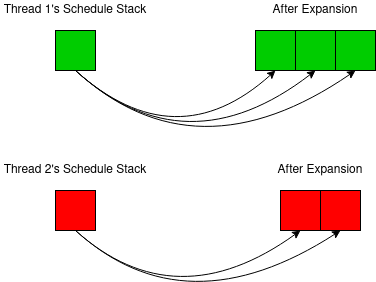

The diagram above was exported from draw.io. Its source (the exported page's mxGraphModel, read from the mxfile embedded in the PNG):
<mxGraphModel dx="1394" dy="730" grid="1" gridSize="10" guides="1" tooltips="1" connect="1" arrows="1" fold="1" page="1" pageScale="1" pageWidth="850" pageHeight="1100" math="0" shadow="0">
  <root>
    <mxCell id="0" />
    <mxCell id="1" parent="0" />
    <mxCell id="oeZQ5z1YvrQG4BNugUac-1" value="" style="whiteSpace=wrap;html=1;aspect=fixed;fillColor=#00CC00;" parent="1" vertex="1">
      <mxGeometry x="160" y="160" width="40" height="40" as="geometry" />
    </mxCell>
    <mxCell id="oeZQ5z1YvrQG4BNugUac-4" value="" style="whiteSpace=wrap;html=1;aspect=fixed;fillColor=#00CC00;" parent="1" vertex="1">
      <mxGeometry x="360" y="160" width="40" height="40" as="geometry" />
    </mxCell>
    <mxCell id="oeZQ5z1YvrQG4BNugUac-5" value="" style="whiteSpace=wrap;html=1;aspect=fixed;fillColor=#00CC00;" parent="1" vertex="1">
      <mxGeometry x="400" y="160" width="40" height="40" as="geometry" />
    </mxCell>
    <mxCell id="oeZQ5z1YvrQG4BNugUac-6" value="" style="whiteSpace=wrap;html=1;aspect=fixed;fillColor=#00CC00;" parent="1" vertex="1">
      <mxGeometry x="440" y="160" width="40" height="40" as="geometry" />
    </mxCell>
    <mxCell id="oeZQ5z1YvrQG4BNugUac-9" value="After Expansion" style="text;html=1;strokeColor=none;fillColor=none;align=center;verticalAlign=middle;whiteSpace=wrap;rounded=0;" parent="1" vertex="1">
      <mxGeometry x="375" y="130" width="90" height="20" as="geometry" />
    </mxCell>
    <mxCell id="oeZQ5z1YvrQG4BNugUac-10" value="Thread 1's Schedule Stack" style="text;html=1;strokeColor=none;fillColor=none;align=center;verticalAlign=middle;whiteSpace=wrap;rounded=0;" parent="1" vertex="1">
      <mxGeometry x="105" y="130" width="150" height="20" as="geometry" />
    </mxCell>
    <mxCell id="oeZQ5z1YvrQG4BNugUac-14" value="" style="endArrow=classic;html=1;exitX=0.5;exitY=1;exitDx=0;exitDy=0;entryX=0.5;entryY=1;entryDx=0;entryDy=0;curved=1;" parent="1" source="oeZQ5z1YvrQG4BNugUac-1" target="oeZQ5z1YvrQG4BNugUac-4" edge="1">
      <mxGeometry width="50" height="50" relative="1" as="geometry">
        <mxPoint x="350" y="400" as="sourcePoint" />
        <mxPoint x="400" y="350" as="targetPoint" />
        <Array as="points">
          <mxPoint x="280" y="290" />
        </Array>
      </mxGeometry>
    </mxCell>
    <mxCell id="oeZQ5z1YvrQG4BNugUac-15" value="" style="endArrow=classic;html=1;exitX=0.5;exitY=1;exitDx=0;exitDy=0;entryX=0.5;entryY=1;entryDx=0;entryDy=0;curved=1;" parent="1" source="oeZQ5z1YvrQG4BNugUac-1" target="oeZQ5z1YvrQG4BNugUac-5" edge="1">
      <mxGeometry width="50" height="50" relative="1" as="geometry">
        <mxPoint x="190" y="210" as="sourcePoint" />
        <mxPoint x="390" y="210" as="targetPoint" />
        <Array as="points">
          <mxPoint x="290" y="300" />
        </Array>
      </mxGeometry>
    </mxCell>
    <mxCell id="oeZQ5z1YvrQG4BNugUac-16" value="" style="endArrow=classic;html=1;exitX=0.5;exitY=1;exitDx=0;exitDy=0;entryX=0.5;entryY=1;entryDx=0;entryDy=0;curved=1;" parent="1" source="oeZQ5z1YvrQG4BNugUac-1" target="oeZQ5z1YvrQG4BNugUac-6" edge="1">
      <mxGeometry width="50" height="50" relative="1" as="geometry">
        <mxPoint x="200" y="220" as="sourcePoint" />
        <mxPoint x="400" y="220" as="targetPoint" />
        <Array as="points">
          <mxPoint x="300" y="310" />
        </Array>
      </mxGeometry>
    </mxCell>
    <mxCell id="oeZQ5z1YvrQG4BNugUac-19" value="" style="whiteSpace=wrap;html=1;aspect=fixed;fillColor=#FF0000;" parent="1" vertex="1">
      <mxGeometry x="160" y="320" width="40" height="40" as="geometry" />
    </mxCell>
    <mxCell id="oeZQ5z1YvrQG4BNugUac-20" value="" style="whiteSpace=wrap;html=1;aspect=fixed;fillColor=#FF0000;" parent="1" vertex="1">
      <mxGeometry x="385" y="320" width="40" height="40" as="geometry" />
    </mxCell>
    <mxCell id="oeZQ5z1YvrQG4BNugUac-21" value="" style="whiteSpace=wrap;html=1;aspect=fixed;fillColor=#FF0000;" parent="1" vertex="1">
      <mxGeometry x="425" y="320" width="40" height="40" as="geometry" />
    </mxCell>
    <mxCell id="oeZQ5z1YvrQG4BNugUac-23" value="After Expansion" style="text;html=1;strokeColor=none;fillColor=none;align=center;verticalAlign=middle;whiteSpace=wrap;rounded=0;" parent="1" vertex="1">
      <mxGeometry x="375" y="290" width="100" height="20" as="geometry" />
    </mxCell>
    <mxCell id="oeZQ5z1YvrQG4BNugUac-24" value="Thread 2's Schedule Stack" style="text;html=1;strokeColor=none;fillColor=none;align=center;verticalAlign=middle;whiteSpace=wrap;rounded=0;" parent="1" vertex="1">
      <mxGeometry x="105" y="290" width="150" height="20" as="geometry" />
    </mxCell>
    <mxCell id="oeZQ5z1YvrQG4BNugUac-25" value="" style="endArrow=classic;html=1;exitX=0.5;exitY=1;exitDx=0;exitDy=0;entryX=0.5;entryY=1;entryDx=0;entryDy=0;curved=1;" parent="1" source="oeZQ5z1YvrQG4BNugUac-19" target="oeZQ5z1YvrQG4BNugUac-20" edge="1">
      <mxGeometry width="50" height="50" relative="1" as="geometry">
        <mxPoint x="350" y="560" as="sourcePoint" />
        <mxPoint x="400" y="510" as="targetPoint" />
        <Array as="points">
          <mxPoint x="280" y="450" />
        </Array>
      </mxGeometry>
    </mxCell>
    <mxCell id="oeZQ5z1YvrQG4BNugUac-26" value="" style="endArrow=classic;html=1;exitX=0.5;exitY=1;exitDx=0;exitDy=0;entryX=0.5;entryY=1;entryDx=0;entryDy=0;curved=1;" parent="1" source="oeZQ5z1YvrQG4BNugUac-19" target="oeZQ5z1YvrQG4BNugUac-21" edge="1">
      <mxGeometry width="50" height="50" relative="1" as="geometry">
        <mxPoint x="190" y="370" as="sourcePoint" />
        <mxPoint x="390" y="370" as="targetPoint" />
        <Array as="points">
          <mxPoint x="290" y="460" />
        </Array>
      </mxGeometry>
    </mxCell>
  </root>
</mxGraphModel>